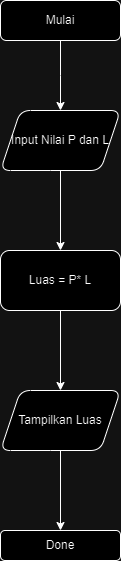

The diagram above was exported from draw.io. Its source (the exported page's mxGraphModel, read from the mxfile embedded in the PNG):
<mxGraphModel dx="796" dy="433" grid="1" gridSize="10" guides="1" tooltips="1" connect="1" arrows="1" fold="1" page="1" pageScale="1" pageWidth="827" pageHeight="1169" math="0" shadow="0">
  <root>
    <mxCell id="WIyWlLk6GJQsqaUBKTNV-0" />
    <mxCell id="WIyWlLk6GJQsqaUBKTNV-1" parent="WIyWlLk6GJQsqaUBKTNV-0" />
    <mxCell id="ZV6kkzKdiK0jDS6l3ntX-1" value="" style="edgeStyle=orthogonalEdgeStyle;rounded=0;orthogonalLoop=1;jettySize=auto;html=1;" edge="1" parent="WIyWlLk6GJQsqaUBKTNV-1" source="WIyWlLk6GJQsqaUBKTNV-3">
      <mxGeometry relative="1" as="geometry">
        <mxPoint x="220" y="330" as="targetPoint" />
      </mxGeometry>
    </mxCell>
    <mxCell id="WIyWlLk6GJQsqaUBKTNV-3" value="Mulai" style="rounded=1;whiteSpace=wrap;html=1;fontSize=12;glass=0;strokeWidth=1;shadow=0;" parent="WIyWlLk6GJQsqaUBKTNV-1" vertex="1">
      <mxGeometry x="160" y="220" width="120" height="40" as="geometry" />
    </mxCell>
    <mxCell id="ZV6kkzKdiK0jDS6l3ntX-5" value="" style="edgeStyle=orthogonalEdgeStyle;rounded=0;orthogonalLoop=1;jettySize=auto;html=1;" edge="1" parent="WIyWlLk6GJQsqaUBKTNV-1" source="ZV6kkzKdiK0jDS6l3ntX-2" target="ZV6kkzKdiK0jDS6l3ntX-4">
      <mxGeometry relative="1" as="geometry" />
    </mxCell>
    <mxCell id="ZV6kkzKdiK0jDS6l3ntX-2" value="Input Nilai P dan L" style="shape=parallelogram;perimeter=parallelogramPerimeter;whiteSpace=wrap;html=1;fixedSize=1;rounded=1;glass=0;strokeWidth=1;shadow=0;" vertex="1" parent="WIyWlLk6GJQsqaUBKTNV-1">
      <mxGeometry x="160" y="330" width="120" height="60" as="geometry" />
    </mxCell>
    <mxCell id="ZV6kkzKdiK0jDS6l3ntX-7" value="" style="edgeStyle=orthogonalEdgeStyle;rounded=0;orthogonalLoop=1;jettySize=auto;html=1;" edge="1" parent="WIyWlLk6GJQsqaUBKTNV-1" source="ZV6kkzKdiK0jDS6l3ntX-4" target="ZV6kkzKdiK0jDS6l3ntX-6">
      <mxGeometry relative="1" as="geometry" />
    </mxCell>
    <mxCell id="ZV6kkzKdiK0jDS6l3ntX-4" value="Luas = P* L" style="whiteSpace=wrap;html=1;rounded=1;glass=0;strokeWidth=1;shadow=0;" vertex="1" parent="WIyWlLk6GJQsqaUBKTNV-1">
      <mxGeometry x="160" y="470" width="120" height="60" as="geometry" />
    </mxCell>
    <mxCell id="ZV6kkzKdiK0jDS6l3ntX-9" value="" style="edgeStyle=orthogonalEdgeStyle;rounded=0;orthogonalLoop=1;jettySize=auto;html=1;" edge="1" parent="WIyWlLk6GJQsqaUBKTNV-1" source="ZV6kkzKdiK0jDS6l3ntX-6" target="ZV6kkzKdiK0jDS6l3ntX-8">
      <mxGeometry relative="1" as="geometry" />
    </mxCell>
    <mxCell id="ZV6kkzKdiK0jDS6l3ntX-6" value="Tampilkan Luas" style="shape=parallelogram;perimeter=parallelogramPerimeter;whiteSpace=wrap;html=1;fixedSize=1;rounded=1;glass=0;strokeWidth=1;shadow=0;" vertex="1" parent="WIyWlLk6GJQsqaUBKTNV-1">
      <mxGeometry x="160" y="610" width="120" height="60" as="geometry" />
    </mxCell>
    <mxCell id="ZV6kkzKdiK0jDS6l3ntX-8" value="Done" style="whiteSpace=wrap;html=1;rounded=1;glass=0;strokeWidth=1;shadow=0;" vertex="1" parent="WIyWlLk6GJQsqaUBKTNV-1">
      <mxGeometry x="160" y="750" width="120" height="30" as="geometry" />
    </mxCell>
  </root>
</mxGraphModel>